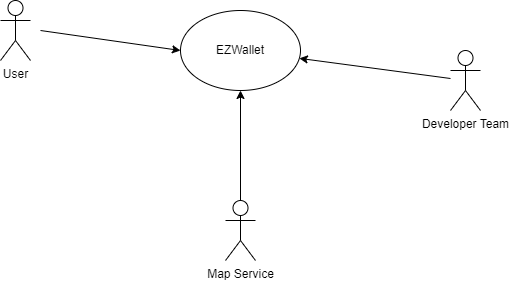

The diagram above was exported from draw.io. Its source (the exported page's mxGraphModel, read from the mxfile embedded in the PNG):
<mxGraphModel dx="1050" dy="573" grid="1" gridSize="10" guides="1" tooltips="1" connect="1" arrows="1" fold="1" page="1" pageScale="1" pageWidth="827" pageHeight="1169" background="#FFFFFF" math="0" shadow="0">
  <root>
    <mxCell id="0" />
    <mxCell id="1" parent="0" />
    <mxCell id="ZSM7q2t-G4_qC4eY7D9Y-1" value="User" style="shape=umlActor;verticalLabelPosition=bottom;verticalAlign=top;html=1;outlineConnect=0;" parent="1" vertex="1">
      <mxGeometry x="140" y="170" width="30" height="60" as="geometry" />
    </mxCell>
    <mxCell id="ZSM7q2t-G4_qC4eY7D9Y-3" value="EZWallet" style="ellipse;whiteSpace=wrap;html=1;" parent="1" vertex="1">
      <mxGeometry x="320" y="180" width="120" height="80" as="geometry" />
    </mxCell>
    <mxCell id="ZSM7q2t-G4_qC4eY7D9Y-4" value="" style="endArrow=classic;html=1;rounded=0;" parent="1" edge="1">
      <mxGeometry width="50" height="50" relative="1" as="geometry">
        <mxPoint x="180" y="200" as="sourcePoint" />
        <mxPoint x="320" y="220" as="targetPoint" />
      </mxGeometry>
    </mxCell>
    <mxCell id="Atn92oYL_hsoSrbapglY-2" value="" style="edgeStyle=orthogonalEdgeStyle;rounded=0;orthogonalLoop=1;jettySize=auto;html=1;" parent="1" source="Atn92oYL_hsoSrbapglY-1" target="ZSM7q2t-G4_qC4eY7D9Y-3" edge="1">
      <mxGeometry relative="1" as="geometry" />
    </mxCell>
    <mxCell id="Atn92oYL_hsoSrbapglY-1" value="Map Service&lt;br&gt;" style="shape=umlActor;verticalLabelPosition=bottom;verticalAlign=top;html=1;outlineConnect=0;" parent="1" vertex="1">
      <mxGeometry x="365" y="370" width="30" height="60" as="geometry" />
    </mxCell>
    <mxCell id="Atn92oYL_hsoSrbapglY-3" value="Developer Team&lt;br&gt;" style="shape=umlActor;verticalLabelPosition=bottom;verticalAlign=top;html=1;outlineConnect=0;" parent="1" vertex="1">
      <mxGeometry x="590" y="220" width="30" height="60" as="geometry" />
    </mxCell>
    <mxCell id="Atn92oYL_hsoSrbapglY-5" value="" style="endArrow=classic;html=1;rounded=0;" parent="1" source="Atn92oYL_hsoSrbapglY-3" target="ZSM7q2t-G4_qC4eY7D9Y-3" edge="1">
      <mxGeometry width="50" height="50" relative="1" as="geometry">
        <mxPoint x="550" y="290" as="sourcePoint" />
        <mxPoint x="580" y="240" as="targetPoint" />
      </mxGeometry>
    </mxCell>
  </root>
</mxGraphModel>